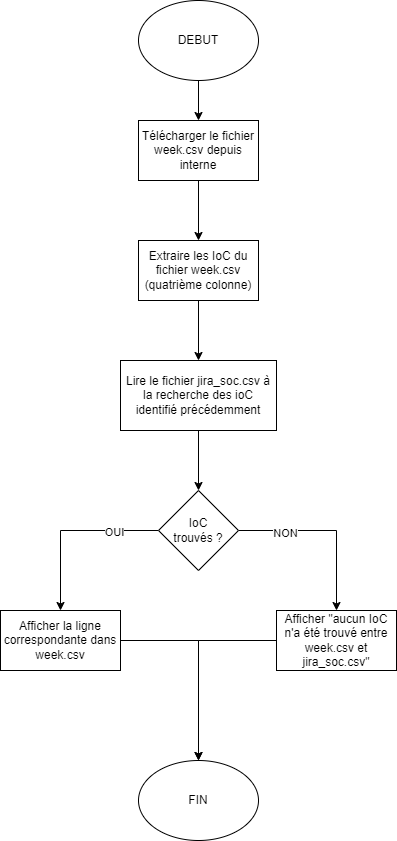

The diagram above was exported from draw.io. Its source (the exported page's mxGraphModel, read from the mxfile embedded in the PNG):
<mxGraphModel dx="1009" dy="542" grid="1" gridSize="10" guides="1" tooltips="1" connect="1" arrows="1" fold="1" page="1" pageScale="1" pageWidth="827" pageHeight="1169" math="0" shadow="0">
  <root>
    <mxCell id="0" />
    <mxCell id="1" parent="0" />
    <mxCell id="5Iw_g-IjhaR2oYxlhwfu-12" value="" style="edgeStyle=orthogonalEdgeStyle;rounded=0;orthogonalLoop=1;jettySize=auto;html=1;" edge="1" parent="1" source="5Iw_g-IjhaR2oYxlhwfu-1" target="5Iw_g-IjhaR2oYxlhwfu-2">
      <mxGeometry relative="1" as="geometry" />
    </mxCell>
    <mxCell id="5Iw_g-IjhaR2oYxlhwfu-1" value="DEBUT" style="ellipse;whiteSpace=wrap;html=1;" vertex="1" parent="1">
      <mxGeometry x="354" y="40" width="120" height="80" as="geometry" />
    </mxCell>
    <mxCell id="5Iw_g-IjhaR2oYxlhwfu-13" value="" style="edgeStyle=orthogonalEdgeStyle;rounded=0;orthogonalLoop=1;jettySize=auto;html=1;" edge="1" parent="1" source="5Iw_g-IjhaR2oYxlhwfu-2" target="5Iw_g-IjhaR2oYxlhwfu-3">
      <mxGeometry relative="1" as="geometry" />
    </mxCell>
    <mxCell id="5Iw_g-IjhaR2oYxlhwfu-2" value="Télécharger le fichier week.csv depuis interne" style="rounded=0;whiteSpace=wrap;html=1;" vertex="1" parent="1">
      <mxGeometry x="354" y="160" width="120" height="60" as="geometry" />
    </mxCell>
    <mxCell id="5Iw_g-IjhaR2oYxlhwfu-14" value="" style="edgeStyle=orthogonalEdgeStyle;rounded=0;orthogonalLoop=1;jettySize=auto;html=1;" edge="1" parent="1" source="5Iw_g-IjhaR2oYxlhwfu-3" target="5Iw_g-IjhaR2oYxlhwfu-4">
      <mxGeometry relative="1" as="geometry" />
    </mxCell>
    <mxCell id="5Iw_g-IjhaR2oYxlhwfu-3" value="Extraire les IoC du fichier week.csv (quatrième colonne)" style="rounded=0;whiteSpace=wrap;html=1;" vertex="1" parent="1">
      <mxGeometry x="354" y="280" width="120" height="60" as="geometry" />
    </mxCell>
    <mxCell id="5Iw_g-IjhaR2oYxlhwfu-15" value="" style="edgeStyle=orthogonalEdgeStyle;rounded=0;orthogonalLoop=1;jettySize=auto;html=1;" edge="1" parent="1" source="5Iw_g-IjhaR2oYxlhwfu-4" target="5Iw_g-IjhaR2oYxlhwfu-7">
      <mxGeometry relative="1" as="geometry" />
    </mxCell>
    <mxCell id="5Iw_g-IjhaR2oYxlhwfu-4" value="Lire le fichier jira_soc.csv à la recherche des ioC identifié précédemment" style="rounded=0;whiteSpace=wrap;html=1;" vertex="1" parent="1">
      <mxGeometry x="336" y="400" width="156" height="70" as="geometry" />
    </mxCell>
    <mxCell id="5Iw_g-IjhaR2oYxlhwfu-16" style="edgeStyle=orthogonalEdgeStyle;rounded=0;orthogonalLoop=1;jettySize=auto;html=1;" edge="1" parent="1" source="5Iw_g-IjhaR2oYxlhwfu-7" target="5Iw_g-IjhaR2oYxlhwfu-8">
      <mxGeometry relative="1" as="geometry" />
    </mxCell>
    <mxCell id="5Iw_g-IjhaR2oYxlhwfu-20" value="OUI" style="edgeLabel;html=1;align=center;verticalAlign=middle;resizable=0;points=[];" vertex="1" connectable="0" parent="5Iw_g-IjhaR2oYxlhwfu-16">
      <mxGeometry x="-0.4921" y="1" relative="1" as="geometry">
        <mxPoint as="offset" />
      </mxGeometry>
    </mxCell>
    <mxCell id="5Iw_g-IjhaR2oYxlhwfu-17" style="edgeStyle=orthogonalEdgeStyle;rounded=0;orthogonalLoop=1;jettySize=auto;html=1;entryX=0.5;entryY=0;entryDx=0;entryDy=0;" edge="1" parent="1" source="5Iw_g-IjhaR2oYxlhwfu-7" target="5Iw_g-IjhaR2oYxlhwfu-9">
      <mxGeometry relative="1" as="geometry" />
    </mxCell>
    <mxCell id="5Iw_g-IjhaR2oYxlhwfu-21" value="NON" style="edgeLabel;html=1;align=center;verticalAlign=middle;resizable=0;points=[];" vertex="1" connectable="0" parent="5Iw_g-IjhaR2oYxlhwfu-17">
      <mxGeometry x="-0.4854" y="-2" relative="1" as="geometry">
        <mxPoint as="offset" />
      </mxGeometry>
    </mxCell>
    <mxCell id="5Iw_g-IjhaR2oYxlhwfu-7" value="IoC&lt;br&gt;trouvés ?" style="rhombus;whiteSpace=wrap;html=1;" vertex="1" parent="1">
      <mxGeometry x="374" y="530" width="80" height="80" as="geometry" />
    </mxCell>
    <mxCell id="5Iw_g-IjhaR2oYxlhwfu-18" style="edgeStyle=orthogonalEdgeStyle;rounded=0;orthogonalLoop=1;jettySize=auto;html=1;entryX=0.5;entryY=0;entryDx=0;entryDy=0;" edge="1" parent="1" source="5Iw_g-IjhaR2oYxlhwfu-8" target="5Iw_g-IjhaR2oYxlhwfu-11">
      <mxGeometry relative="1" as="geometry" />
    </mxCell>
    <mxCell id="5Iw_g-IjhaR2oYxlhwfu-8" value="Afficher la ligne correspondante dans week.csv" style="rounded=0;whiteSpace=wrap;html=1;" vertex="1" parent="1">
      <mxGeometry x="216" y="650" width="120" height="60" as="geometry" />
    </mxCell>
    <mxCell id="5Iw_g-IjhaR2oYxlhwfu-19" style="edgeStyle=orthogonalEdgeStyle;rounded=0;orthogonalLoop=1;jettySize=auto;html=1;entryX=0.5;entryY=0;entryDx=0;entryDy=0;" edge="1" parent="1" source="5Iw_g-IjhaR2oYxlhwfu-9" target="5Iw_g-IjhaR2oYxlhwfu-11">
      <mxGeometry relative="1" as="geometry" />
    </mxCell>
    <mxCell id="5Iw_g-IjhaR2oYxlhwfu-9" value="Afficher &quot;aucun IoC n'a été trouvé entre week.csv et jira_soc.csv&quot;" style="rounded=0;whiteSpace=wrap;html=1;" vertex="1" parent="1">
      <mxGeometry x="492" y="650" width="120" height="60" as="geometry" />
    </mxCell>
    <mxCell id="5Iw_g-IjhaR2oYxlhwfu-11" value="FIN" style="ellipse;whiteSpace=wrap;html=1;" vertex="1" parent="1">
      <mxGeometry x="354" y="800" width="120" height="80" as="geometry" />
    </mxCell>
  </root>
</mxGraphModel>